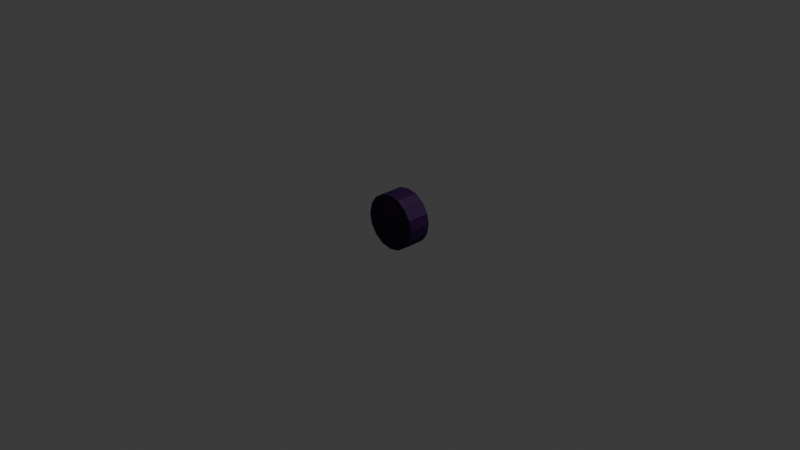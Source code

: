 # Source: Wheels.blend  (saved by Blender 5.0.119; exported with 4.5.12 LTS)
import bpy
from mathutils import Matrix  # noqa: F401  (used for matrix-valued properties, if any)

bpy.ops.wm.read_factory_settings(use_empty=True)
scene = bpy.context.scene
scene.name = 'Scene'

# ---- collections
col_collection = bpy.data.collections.new('Collection'); scene.collection.children.link(col_collection)

# ---- materials (node trees are filled in below, after node groups)
mat_metal = bpy.data.materials.new('Metal')
mat_rubber = bpy.data.materials.new('Rubber')

# ---- material node trees
mat_metal.use_nodes = True; mat_metal.node_tree.nodes.clear()
_N = mat_metal.node_tree.nodes; _L = mat_metal.node_tree.links
n0 = _N.new('ShaderNodeBsdfPrincipled'); n0.name = 'Principled BSDF'; n0.location = (-200, 100)
n0.inputs[0].default_value = (0.05038, 0.008085, 0.09561, 1.0)
n1 = _N.new('ShaderNodeOutputMaterial'); n1.name = 'Material Output'; n1.location = (200, 100)
_L.new(n0.outputs[0], n1.inputs[0])
n1.is_active_output = True
mat_rubber.use_nodes = True; mat_rubber.node_tree.nodes.clear()
_N = mat_rubber.node_tree.nodes; _L = mat_rubber.node_tree.links
n0 = _N.new('ShaderNodeBsdfPrincipled'); n0.name = 'Principled BSDF'; n0.location = (-200, 100)
n0.inputs[0].default_value = (0.2395, 0.02529, 0.8, 1.0)
n1 = _N.new('ShaderNodeOutputMaterial'); n1.name = 'Material Output'; n1.location = (200, 100)
_L.new(n0.outputs[0], n1.inputs[0])
n1.is_active_output = True

# ---- world
world_world = bpy.data.worlds.new('World'); scene.world = world_world
world_world.use_nodes = True; world_world.node_tree.nodes.clear()
_N = world_world.node_tree.nodes; _L = world_world.node_tree.links
n0 = _N.new('ShaderNodeOutputWorld'); n0.name = 'World Output'; n0.location = (200, 100)
n1 = _N.new('ShaderNodeBackground'); n1.name = 'Background'; n1.location = (-200, 100)
n1.inputs[0].default_value = (0.05088, 0.05088, 0.05088, 1.0)
_L.new(n1.outputs[0], n0.inputs[0])
n0.is_active_output = True
world_world.color = (0.05088, 0.05088, 0.05088)
world_world.sun_shadow_jitter_overblur = 0.0

# ---- cameras
cam_camera = bpy.data.cameras.new('Camera')
cam_camera.clip_end = 100.0
cam_camera.ortho_scale = 7.314

# ---- lights
light_light = bpy.data.lights.new('Light', 'POINT')
light_light.energy = 1000.0
light_light.shadow_soft_size = 0.1

# ---- meshes
me_cylinder_001 = bpy.data.meshes.new('Cylinder.001')
me_cylinder_001.from_pydata([(0.0, 0.3, -0.125), (0.0, 0.3, 0.125), (0.1148, 0.2772, -0.125), (0.1148, 0.2772, 0.125), (0.2121, 0.2121, -0.125), (0.2121, 0.2121, 0.125), (0.2772, 0.1148, -0.125), (0.2772, 0.1148, 0.125), (0.3, 0.0, -0.125), (0.3, 0.0, 0.125), (0.2772, -0.1148, -0.125), (0.2772, -0.1148, 0.125), (0.2121, -0.2121, -0.125), (0.2121, -0.2121, 0.125), (0.1148, -0.2772, -0.125), (0.1148, -0.2772, 0.125), (0.0, -0.3, -0.125), (0.0, -0.3, 0.125), (-0.1148, -0.2772, -0.125), (-0.1148, -0.2772, 0.125), (-0.2121, -0.2121, -0.125), (-0.2121, -0.2121, 0.125), (-0.2772, -0.1148, -0.125), (-0.2772, -0.1148, 0.125), (-0.3, 0.0, -0.125), (-0.3, 0.0, 0.125), (-0.2772, 0.1148, -0.125), (-0.2772, 0.1148, 0.125), (-0.2121, 0.2121, -0.125), (-0.2121, 0.2121, 0.125), (-0.1148, 0.2772, -0.125), (-0.1148, 0.2772, 0.125), (0.0, 0.3, -0.125), (0.0, 0.3, 0.125), (0.1148, 0.2772, -0.125), (0.1148, 0.2772, 0.125), (0.2121, 0.2121, -0.125), (0.2121, 0.2121, 0.125), (0.2772, 0.1148, -0.125), (0.2772, 0.1148, 0.125), (0.3, 0.0, -0.125), (0.3, 0.0, 0.125), (0.2772, -0.1148, -0.125), (0.2772, -0.1148, 0.125), (0.2121, -0.2121, -0.125), (0.2121, -0.2121, 0.125), (0.1148, -0.2772, -0.125), (0.1148, -0.2772, 0.125), (0.0, -0.3, -0.125), (0.0, -0.3, 0.125), (-0.1148, -0.2772, -0.125), (-0.1148, -0.2772, 0.125), (-0.2121, -0.2121, -0.125), (-0.2121, -0.2121, 0.125), (-0.2772, -0.1148, -0.125), (-0.2772, -0.1148, 0.125), (-0.3, 0.0, -0.125), (-0.3, 0.0, 0.125), (-0.2772, 0.1148, -0.125), (-0.2772, 0.1148, 0.125), (-0.2121, 0.2121, -0.125), (-0.2121, 0.2121, 0.125), (-0.1148, 0.2772, -0.125), (-0.1148, 0.2772, 0.125)], [], [(0, 2, 3, 1), (2, 4, 5, 3), (4, 6, 7, 5), (6, 8, 9, 7), (8, 10, 11, 9), (10, 12, 13, 11), (12, 14, 15, 13), (14, 16, 17, 15), (16, 18, 19, 17), (18, 20, 21, 19), (20, 22, 23, 21), (22, 24, 25, 23), (24, 26, 27, 25), (26, 28, 29, 27), (3, 5, 7, 9, 11, 13, 15, 17, 19, 21, 23, 25, 27, 29, 31, 1), (28, 30, 31, 29), (30, 0, 1, 31), (0, 30, 28, 26, 24, 22, 20, 18, 16, 14, 12, 10, 8, 6, 4, 2), (32, 33, 35, 34), (34, 35, 37, 36), (36, 37, 39, 38), (38, 39, 41, 40), (40, 41, 43, 42), (42, 43, 45, 44), (44, 45, 47, 46), (46, 47, 49, 48), (48, 49, 51, 50), (50, 51, 53, 52), (52, 53, 55, 54), (54, 55, 57, 56), (56, 57, 59, 58), (58, 59, 61, 60), (35, 33, 63, 61, 59, 57, 55, 53, 51, 49, 47, 45, 43, 41, 39, 37), (60, 61, 63, 62), (62, 63, 33, 32), (32, 34, 36, 38, 40, 42, 44, 46, 48, 50, 52, 54, 56, 58, 60, 62)])
_uv = me_cylinder_001.uv_layers.new(name='UVMap')
_uv.uv.foreach_set('vector', [1.0, 0.5, 0.9375, 0.5, 0.9375, 1.0, 1.0, 1.0, 0.9375, 0.5, 0.875, 0.5, 0.875, 1.0, 0.9375, 1.0, 0.875, 0.5, 0.8125, 0.5, 0.8125, 1.0, 0.875, 1.0, 0.8125, 0.5, 0.75, 0.5, 0.75, 1.0, 0.8125, 1.0, 0.75, 0.5, 0.6875, 0.5, 0.6875, 1.0, 0.75, 1.0, 0.6875, 0.5, 0.625, 0.5, 0.625, 1.0, 0.6875, 1.0, 0.625, 0.5, 0.5625, 0.5, 0.5625, 1.0, 0.625, 1.0, 0.5625, 0.5, 0.5, 0.5, 0.5, 1.0, 0.5625, 1.0, 0.5, 0.5, 0.4375, 0.5, 0.4375, 1.0, 0.5, 1.0, 0.4375, 0.5, 0.375, 0.5, 0.375, 1.0, 0.4375, 1.0, 0.375, 0.5, 0.3125, 0.5, 0.3125, 1.0, 0.375, 1.0, 0.3125, 0.5, 0.25, 0.5, 0.25, 1.0, 0.3125, 1.0, 0.25, 0.5, 0.1875, 0.5, 0.1875, 1.0, 0.25, 1.0, 0.1875, 0.5, 0.125, 0.5, 0.125, 1.0, 0.1875, 1.0, 0.3418, 0.4717, 0.4197, 0.4197, 0.4717, 0.3418, 0.49, 0.25, 0.4717, 0.1582, 0.4197, 0.08029, 0.3418, 0.02827, 0.25, 0.01, 0.1582, 0.02827, 0.08029, 0.08029, 0.02827, 0.1582, 0.01, 0.25, 0.02827, 0.3418, 0.08029, 0.4197, 0.1582, 0.4717, 0.25, 0.49, 0.125, 0.5, 0.0625, 0.5, 0.0625, 1.0, 0.125, 1.0, 0.0625, 0.5, 0.0, 0.5, 0.0, 1.0, 0.0625, 1.0, 0.75, 0.49, 0.6582, 0.4717, 0.5803, 0.4197, 0.5283, 0.3418, 0.51, 0.25, 0.5283, 0.1582, 0.5803, 0.08029, 0.6582, 0.02827, 0.75, 0.01, 0.8418, 0.02827, 0.9197, 0.08029, 0.9717, 0.1582, 0.99, 0.25, 0.9717, 0.3418, 0.9197, 0.4197, 0.8418, 0.4717, 1.0, 0.5, 1.0, 1.0, 0.9375, 1.0, 0.9375, 0.5, 0.9375, 0.5, 0.9375, 1.0, 0.875, 1.0, 0.875, 0.5, 0.875, 0.5, 0.875, 1.0, 0.8125, 1.0, 0.8125, 0.5, 0.8125, 0.5, 0.8125, 1.0, 0.75, 1.0, 0.75, 0.5, 0.75, 0.5, 0.75, 1.0, 0.6875, 1.0, 0.6875, 0.5, 0.6875, 0.5, 0.6875, 1.0, 0.625, 1.0, 0.625, 0.5, 0.625, 0.5, 0.625, 1.0, 0.5625, 1.0, 0.5625, 0.5, 0.5625, 0.5, 0.5625, 1.0, 0.5, 1.0, 0.5, 0.5, 0.5, 0.5, 0.5, 1.0, 0.4375, 1.0, 0.4375, 0.5, 0.4375, 0.5, 0.4375, 1.0, 0.375, 1.0, 0.375, 0.5, 0.375, 0.5, 0.375, 1.0, 0.3125, 1.0, 0.3125, 0.5, 0.3125, 0.5, 0.3125, 1.0, 0.25, 1.0, 0.25, 0.5, 0.25, 0.5, 0.25, 1.0, 0.1875, 1.0, 0.1875, 0.5, 0.1875, 0.5, 0.1875, 1.0, 0.125, 1.0, 0.125, 0.5, 0.3418, 0.4717, 0.25, 0.49, 0.1582, 0.4717, 0.08029, 0.4197, 0.02827, 0.3418, 0.01, 0.25, 0.02827, 0.1582, 0.08029, 0.08029, 0.1582, 0.02827, 0.25, 0.01, 0.3418, 0.02827, 0.4197, 0.08029, 0.4717, 0.1582, 0.49, 0.25, 0.4717, 0.3418, 0.4197, 0.4197, 0.125, 0.5, 0.125, 1.0, 0.0625, 1.0, 0.0625, 0.5, 0.0625, 0.5, 0.0625, 1.0, 0.0, 1.0, 0.0, 0.5, 0.75, 0.49, 0.8418, 0.4717, 0.9197, 0.4197, 0.9717, 0.3418, 0.99, 0.25, 0.9717, 0.1582, 0.9197, 0.08029, 0.8418, 0.02827, 0.75, 0.01, 0.6582, 0.02827, 0.5803, 0.08029, 0.5283, 0.1582, 0.51, 0.25, 0.5283, 0.3418, 0.5803, 0.4197, 0.6582, 0.4717])
me_cylinder_001.materials.append(mat_metal)
me_cylinder_001.materials.append(mat_rubber)
me_cylinder_001.update()

# ---- objects
ob_light = bpy.data.objects.new('Light', light_light)
ob_camera = bpy.data.objects.new('Camera', cam_camera)
ob_cylinder = bpy.data.objects.new('Cylinder', me_cylinder_001)

# ---- transforms, parenting, visibility, modifiers, constraints
ob_light.location = (4.076, 1.005, 5.904)
ob_light.rotation_euler = (0.6503, 0.05522, 1.866)
ob_light.lock_rotations_4d = False
ob_light.empty_display_type = 'ARROWS'
ob_light.color = (0.0, 0.0, 0.0, 0.0)
ob_light.lineart.crease_threshold = 0.0
ob_camera.location = (7.359, -6.926, 4.958)
ob_camera.rotation_euler = (1.109, 0.0, 0.8149)
ob_camera.lock_rotations_4d = False
ob_camera.empty_display_type = 'ARROWS'
ob_camera.color = (0.0, 0.0, 0.0, 0.0)
ob_camera.display_type = 'WIRE'
ob_camera.lineart.crease_threshold = 0.0
ob_cylinder.location = (0.0, 0.0, 0.0)
ob_cylinder.rotation_euler = (1.571, 0.0, 0.0)
ob_cylinder.lock_scale = (True, True, True)

# ---- collection membership
col_collection.objects.link(ob_light)
col_collection.objects.link(ob_camera)
col_collection.objects.link(ob_cylinder)

# ---- scene / render settings (as saved in the file)
scene.camera = ob_camera
scene.frame_start = 1; scene.frame_end = 250; scene.frame_set(1)
scene.render.engine = 'BLENDER_EEVEE_NEXT'
scene.render.bake_bias = 0.0
scene.render.bake_samples = 0
scene.cycles.sampling_pattern = 'TABULATED_SOBOL'
scene.eevee.use_volume_custom_range = False
bpy.context.view_layer.update()

